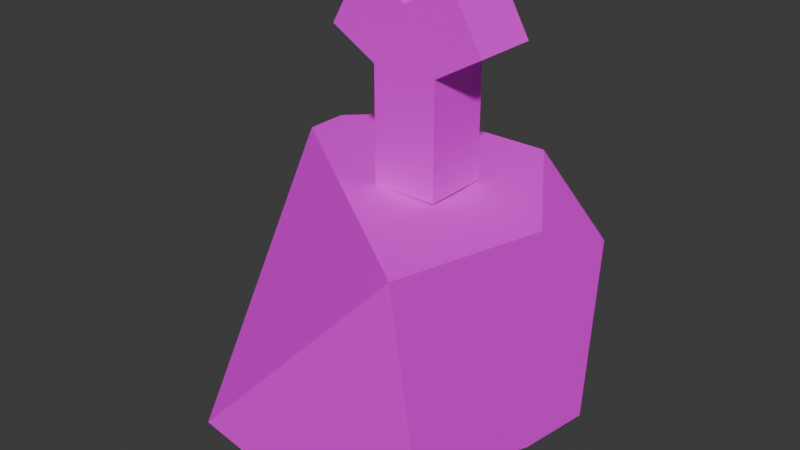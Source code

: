 # Source: Bodypart2.blend  (saved by Blender 4.0.36; exported with 4.5.12 LTS)
import bpy
from mathutils import Matrix  # noqa: F401  (used for matrix-valued properties, if any)

bpy.ops.wm.read_factory_settings(use_empty=True)
scene = bpy.context.scene
scene.name = 'Scene'

# ---- collections
col_collection = bpy.data.collections.new('Collection'); scene.collection.children.link(col_collection)

# ---- images (referenced by path relative to the original .blend; pixels are not part of the script)
import os
ASSET_DIR = os.environ.get("B2B_ASSET_DIR", "")  # directory of the original .blend (textures are referenced by path, not embedded)
HERE = os.path.dirname(os.path.abspath(__file__))  # packed textures are extracted next to this script under _unpacked/

def load_image(name, relpath, width, height, colorspace="sRGB"):
    """Load a texture the original file referenced (path relative to the .blend, or extracted next to this script)."""
    p = next((c for c in (os.path.join(HERE, relpath), os.path.join(ASSET_DIR, relpath)) if relpath and os.path.exists(c)), "")
    if p:
        img = bpy.data.images.load(p, check_existing=True)
        img.name = name
    else:  # same state as the original file: an image datablock whose file is absent (Cycles renders it pink)
        img = bpy.data.images.new(name, width, height)
        img.source = "FILE"
        img.filepath = "//" + (relpath or name)
    img.colorspace_settings.name = colorspace
    return img
img_df_colorpalette_png = load_image('DF_ColorPalette.png', 'DF_ColorPalette.png', 1024, 1024, 'sRGB')

# ---- materials (node trees are filled in below, after node groups)
mat_material = bpy.data.materials.new('Material')
mat_material.alpha_threshold = 0.0
mat_material.use_transparent_shadow = False
mat_material.roughness = 0.5
mat_material.line_color = (0.0, 0.0, 0.0, 1.0)

# ---- node groups
ng_auto_smooth = bpy.data.node_groups.new('Auto Smooth', 'GeometryNodeTree')
_s = ng_auto_smooth.interface.new_socket(name='Geometry', in_out='OUTPUT', socket_type='NodeSocketGeometry')
_s = ng_auto_smooth.interface.new_socket(name='Geometry', in_out='INPUT', socket_type='NodeSocketGeometry')
_s = ng_auto_smooth.interface.new_socket(name='Angle', in_out='INPUT', socket_type='NodeSocketFloat')
_s.subtype = 'ANGLE'
_s.min_value = 0.0
_s.max_value = 3.142
ng_auto_smooth.is_modifier = True
_N = ng_auto_smooth.nodes; _L = ng_auto_smooth.links
n0 = _N.new('NodeGroupOutput'); n0.name = 'Group Output'; n0.location = (480, -100)
n1 = _N.new('NodeGroupInput'); n1.name = 'Group Input'; n1.location = (-420, -300)
n2 = _N.new('NodeGroupInput'); n2.name = 'Group Input.001'; n2.location = (-60, -100)
n3 = _N.new('GeometryNodeSetShadeSmooth'); n3.name = 'Set Shade Smooth'; n3.location = (120, -100)
n3.domain = 'EDGE'
n4 = _N.new('GeometryNodeSetShadeSmooth'); n4.name = 'Set Shade Smooth.001'; n4.location = (300, -100)
n5 = _N.new('GeometryNodeInputMeshEdgeAngle'); n5.name = 'Edge Angle'; n5.location = (-420, -220)
n6 = _N.new('GeometryNodeInputEdgeSmooth'); n6.name = 'Is Edge Smooth'; n6.location = (-60, -160)
n7 = _N.new('GeometryNodeInputShadeSmooth'); n7.name = 'Is Face Smooth'; n7.location = (-240, -340)
n8 = _N.new('FunctionNodeBooleanMath'); n8.name = 'Boolean Math'; n8.location = (-60, -220)
n9 = _N.new('FunctionNodeCompare'); n9.name = 'Compare'; n9.location = (-240, -180)
n9.operation = 'LESS_EQUAL'
_L.new(n5.outputs[0], n9.inputs[0])
_L.new(n4.outputs[0], n0.inputs[0])
_L.new(n1.outputs[1], n9.inputs[1])
_L.new(n9.outputs[0], n8.inputs[0])
_L.new(n7.outputs[0], n8.inputs[1])
_L.new(n2.outputs[0], n3.inputs[0])
_L.new(n6.outputs[0], n3.inputs[1])
_L.new(n3.outputs[0], n4.inputs[0])
_L.new(n8.outputs[0], n3.inputs[2])
n0.is_active_output = True

# ---- material node trees
mat_material.use_nodes = True; mat_material.node_tree.nodes.clear()
_N = mat_material.node_tree.nodes; _L = mat_material.node_tree.links
n0 = _N.new('ShaderNodeOutputMaterial'); n0.name = 'Material Output'; n0.location = (300, 300)
n1 = _N.new('ShaderNodeBsdfPrincipled'); n1.name = 'Principled BSDF'; n1.location = (10, 300)
n1.inputs[3].default_value = 1.45
n2 = _N.new('ShaderNodeTexImage'); n2.name = 'Image Texture'; n2.location = (-532, 130)
n2.image = img_df_colorpalette_png
n2.interpolation = 'Closest'
_L.new(n1.outputs[0], n0.inputs[0])
_L.new(n2.outputs[0], n1.inputs[0])
n0.is_active_output = True

# ---- world
world_world = bpy.data.worlds.new('World'); scene.world = world_world
world_world.use_nodes = True; world_world.node_tree.nodes.clear()
_N = world_world.node_tree.nodes; _L = world_world.node_tree.links
n0 = _N.new('ShaderNodeOutputWorld'); n0.name = 'World Output'; n0.location = (300, 300)
n1 = _N.new('ShaderNodeBackground'); n1.name = 'Background'; n1.location = (10, 300)
n1.inputs[0].default_value = (0.05088, 0.05088, 0.05088, 1.0)
_L.new(n1.outputs[0], n0.inputs[0])
n0.is_active_output = True
world_world.color = (0.05088, 0.05088, 0.05088)
world_world.use_sun_shadow = False
world_world.sun_shadow_jitter_overblur = 0.0

# ---- meshes
me_cube_001 = bpy.data.meshes.new('Cube.001')
me_cube_001.from_pydata([(1.108, -0.01754, -0.3989), (1.0, 1.0, -0.7036), (0.2964, 1.0, 0.0), (-0.9341, 0.9305, -0.1603), (-1.0, -1.0, -0.9314), (-0.06858, -1.0, 0.0), (-1.006, -0.1779, -0.001496), (-1.0, -1.0, -1.592), (1.0, -1.0, -1.482), (0.9573, -0.9573, -0.0427), (-1.0, -0.5919, -2.0), (-0.5919, -1.0, -2.0), (0.7178, 0.8965, -1.896), (-1.0, -0.2853, -2.0), (0.9655, -0.2634, -1.833), (0.4816, -1.0, -2.0), (0.141, -0.2657, -1.951), (-0.1051, -0.4094, -1.949), (0.3647, 0.06034, -1.949), (-0.1051, -0.4094, -2.76), (0.1298, 0.06034, -3.169), (0.1298, 0.06034, -3.169), (0.1298, -0.4094, -3.169), (-0.1051, 0.06034, -2.76), (-0.1051, 0.06034, -1.949), (0.1298, -0.4094, -3.169), (0.3647, -0.4094, -2.76), (0.3647, -0.4094, -1.949), (0.3647, 0.06034, -2.76), (0.4623, 0.06034, -3.36), (0.6971, 0.06034, -2.951), (0.4623, -0.4094, -3.36), (-0.2026, 0.06034, -3.36), (-0.2026, -0.4094, -3.36), (0.6971, -0.4094, -2.951), (-0.4375, -0.4094, -2.951), (-0.4375, 0.06034, -2.951)], [], [(10, 7, 4, 6, 3, 13), (12, 3, 2, 1), (15, 8, 9, 5, 4, 7, 11), (0, 1, 2), (4, 5, 6), (10, 11, 7), (13, 3, 12), (8, 15, 14), (0, 2, 3, 6, 5, 9), (12, 1, 0, 9, 8, 14), (24, 23, 19, 17), (16, 13, 12), (22, 21, 29, 31), (26, 19, 25, 22), (26, 22, 31, 34), (17, 27, 18, 24), (22, 25, 20, 21), (23, 28, 21, 20), (27, 26, 28, 18), (13, 16, 10), (17, 19, 26, 27), (16, 11, 10), (16, 15, 11), (14, 16, 12), (14, 15, 16), (18, 28, 23, 24), (30, 34, 31, 29), (35, 36, 32, 33), (23, 20, 32, 36), (28, 26, 34, 30), (25, 19, 35, 33), (19, 23, 36, 35), (20, 25, 33, 32), (21, 28, 30, 29)])
me_cube_001.polygons.foreach_set('use_smooth', [1, 1, 1, 1, 1, 1, 1, 1, 1, 1, 0, 1, 0, 0, 0, 0, 0, 0, 0, 1, 0, 1, 1, 1, 1, 0, 0, 0, 0, 0, 0, 0, 0, 0])
_uv = me_cube_001.uv_layers.new(name='UVMap')
_uv.uv.foreach_set('vector', [0.4301, 0.5594, 0.4301, 0.5594, 0.4301, 0.5594, 0.4301, 0.5594, 0.4301, 0.5594, 0.4301, 0.5594, 0.4301, 0.5594, 0.4301, 0.5594, 0.4301, 0.5594, 0.4301, 0.5594, 0.4301, 0.5594, 0.4301, 0.5594, 0.4301, 0.5594, 0.4301, 0.5594, 0.4301, 0.5594, 0.4301, 0.5594, 0.4301, 0.5594, 0.4301, 0.5594, 0.4301, 0.5594, 0.4301, 0.5594, 0.4301, 0.5594, 0.4301, 0.5594, 0.4301, 0.5594, 0.4301, 0.5594, 0.4301, 0.5594, 0.4301, 0.5594, 0.4301, 0.5594, 0.4301, 0.5594, 0.4301, 0.5594, 0.4301, 0.5594, 0.4301, 0.5594, 0.4301, 0.5594, 0.4301, 0.5594, 0.4301, 0.5594, 0.4301, 0.5594, 0.4301, 0.5594, 0.4301, 0.5594, 0.4301, 0.5594, 0.4301, 0.5594, 0.4301, 0.5594, 0.4301, 0.5594, 0.4301, 0.5594, 0.4301, 0.5594, 0.4301, 0.5594, 0.08765, 0.1311, 0.08765, 0.1311, 0.08765, 0.1311, 0.08765, 0.1311, 0.3546, 0.5959, 0.3546, 0.5959, 0.3546, 0.5959, 0.08765, 0.1311, 0.08765, 0.1311, 0.08765, 0.1311, 0.08765, 0.1311, 0.08765, 0.1311, 0.08765, 0.1311, 0.08765, 0.1311, 0.08765, 0.1311, 0.08765, 0.1311, 0.08765, 0.1311, 0.08765, 0.1311, 0.08765, 0.1311, 0.375, 0.5, 0.625, 0.5, 0.625, 0.75, 0.375, 0.75, 0.375, 0.25, 0.625, 0.25, 0.625, 0.5, 0.375, 0.5, 0.08765, 0.1311, 0.08765, 0.1311, 0.08765, 0.1311, 0.08765, 0.1311, 0.08765, 0.1311, 0.08765, 0.1311, 0.08765, 0.1311, 0.08765, 0.1311, 0.3546, 0.5959, 0.3546, 0.5959, 0.3546, 0.5959, 0.08765, 0.1311, 0.08765, 0.1311, 0.08765, 0.1311, 0.08765, 0.1311, 0.3546, 0.5959, 0.3546, 0.5959, 0.3546, 0.5959, 0.3546, 0.5959, 0.3546, 0.5959, 0.3546, 0.5959, 0.3546, 0.5959, 0.3546, 0.5959, 0.3546, 0.5959, 0.3546, 0.5959, 0.3546, 0.5959, 0.3546, 0.5959, 0.08765, 0.1311, 0.08765, 0.1311, 0.08765, 0.1311, 0.08765, 0.1311, 0.08765, 0.1311, 0.08765, 0.1311, 0.08765, 0.1311, 0.08765, 0.1311, 0.08765, 0.1311, 0.08765, 0.1311, 0.08765, 0.1311, 0.08765, 0.1311, 0.08765, 0.1311, 0.08765, 0.1311, 0.08765, 0.1311, 0.08765, 0.1311, 0.08765, 0.1311, 0.08765, 0.1311, 0.08765, 0.1311, 0.08765, 0.1311, 0.08765, 0.1311, 0.08765, 0.1311, 0.08765, 0.1311, 0.08765, 0.1311, 0.625, 0.25, 0.625, 0.0, 0.625, 0.0, 0.625, 0.25, 0.08765, 0.1311, 0.08765, 0.1311, 0.08765, 0.1311, 0.08765, 0.1311, 0.08765, 0.1311, 0.08765, 0.1311, 0.08765, 0.1311, 0.08765, 0.1311])
me_cube_001.materials.append(mat_material)
me_cube_001.update()

# ---- objects
ob_part = bpy.data.objects.new('Part', me_cube_001)

# ---- transforms, parenting, visibility, modifiers, constraints
ob_part.location = (0.0, 0.0, 0.0)
ob_part.rotation_euler = (-3.142, -0.0, 0.0)
_m = ob_part.modifiers.new('Boolean', 'BOOLEAN')
_m.operation = 'UNION'
_m = ob_part.modifiers.new('Auto Smooth', 'NODES')
_m.node_group = ng_auto_smooth
_gi = [s.identifier for s in ng_auto_smooth.interface.items_tree if s.item_type == 'SOCKET' and s.in_out == 'INPUT']
_m[_gi[1]] = 0.5236  # Angle

# ---- collection membership
col_collection.objects.link(ob_part)

# ---- scene / render settings (as saved in the file)
scene.frame_start = 1; scene.frame_end = 250; scene.frame_set(1)
scene.render.engine = 'BLENDER_EEVEE_NEXT'
scene.cycles.sampling_pattern = 'TABULATED_SOBOL'
bpy.context.view_layer.update()

# ---- added for rendering (the .blend has no active camera and no usable light): camera, sun
cam_auto = bpy.data.cameras.new('AutoCamera')
cam_auto.lens = 50.0
cam_auto.sensor_width = 36.0
cam_auto.clip_end = 1000.0
ob_auto_camera = bpy.data.objects.new('AutoCamera', cam_auto)
scene.collection.objects.link(ob_auto_camera)
ob_auto_camera.location = (4.1637, -4.93548, 4.97036)
ob_auto_camera.rotation_euler = (1.09748, -7.21219e-08, 0.694738)
scene.camera = ob_auto_camera
light_auto_sun = bpy.data.lights.new('AutoSun', 'SUN')
light_auto_sun.energy = 3.0
light_auto_sun.angle = 0.0523599
ob_auto_sun = bpy.data.objects.new('AutoSun', light_auto_sun)
scene.collection.objects.link(ob_auto_sun)
ob_auto_sun.rotation_euler = (0.872665, 0.174533, 0.523599)
bpy.context.view_layer.update()
